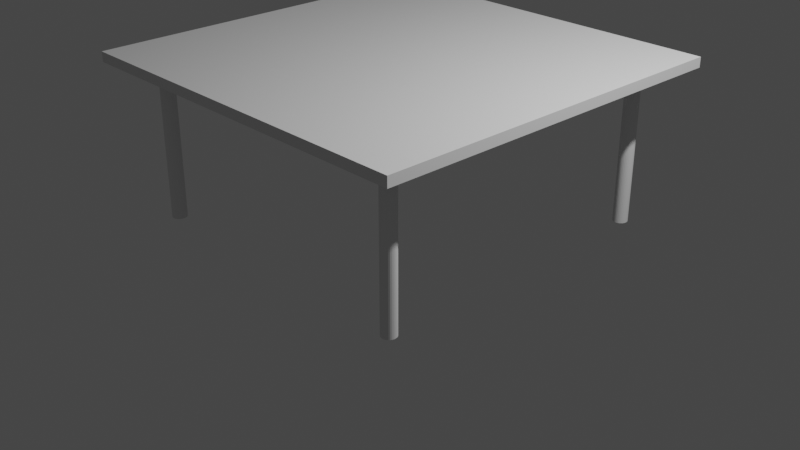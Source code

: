 # Source: table.blend  (saved by Blender 2.92.15; exported with 4.5.12 LTS)
import bpy
from mathutils import Matrix  # noqa: F401  (used for matrix-valued properties, if any)

bpy.ops.wm.read_factory_settings(use_empty=True)
scene = bpy.context.scene
scene.name = 'Scene'

# ---- collections
col_collection = bpy.data.collections.new('Collection'); scene.collection.children.link(col_collection)

# ---- materials (node trees are filled in below, after node groups)
mat_material_001 = bpy.data.materials.new('Material.001')
mat_material_001.alpha_threshold = 0.0
mat_material_001.use_transparent_shadow = False
mat_material_001.line_color = (0.0, 0.0, 0.0, 1.0)

# ---- material node trees
mat_material_001.use_nodes = True; mat_material_001.node_tree.nodes.clear()
_N = mat_material_001.node_tree.nodes; _L = mat_material_001.node_tree.links
n0 = _N.new('ShaderNodeOutputMaterial'); n0.name = 'Material Output'; n0.location = (300, 300)
n1 = _N.new('ShaderNodeBsdfPrincipled'); n1.name = 'Principled BSDF'; n1.location = (10, 300)
n1.distribution = 'GGX'
n1.subsurface_method = 'BURLEY'
n1.inputs[2].default_value = 0.4
n1.inputs[3].default_value = 1.45
n1.inputs[27].default_value = (0.0, 0.0, 0.0, 1.0)
n1.inputs[28].default_value = 1.0
_L.new(n1.outputs[0], n0.inputs[0])
n0.is_active_output = True

# ---- world
world_world = bpy.data.worlds.new('World'); scene.world = world_world
world_world.use_nodes = True; world_world.node_tree.nodes.clear()
_N = world_world.node_tree.nodes; _L = world_world.node_tree.links
n0 = _N.new('ShaderNodeOutputWorld'); n0.name = 'World Output'; n0.location = (300, 300)
n1 = _N.new('ShaderNodeBackground'); n1.name = 'Background'; n1.location = (10, 300)
n1.inputs[0].default_value = (0.05088, 0.05088, 0.05088, 1.0)
_L.new(n1.outputs[0], n0.inputs[0])
n0.is_active_output = True
world_world.color = (0.05088, 0.05088, 0.05088)
world_world.use_sun_shadow = False
world_world.sun_shadow_jitter_overblur = 0.0

# ---- cameras
cam_camera = bpy.data.cameras.new('Camera')
cam_camera.clip_end = 100.0
cam_camera.ortho_scale = 7.314

# ---- lights
light_light = bpy.data.lights.new('Light', 'POINT')
light_light.transmission_factor = 0.0
light_light.energy = 1000.0
light_light.shadow_soft_size = 0.1
light_light.shadow_maximum_resolution = 0.006
light_light.use_absolute_resolution = True

# ---- meshes
me_cube_001 = bpy.data.meshes.new('Cube.001')
me_cube_001.from_pydata([(1.0, 1.0, 1.0), (1.0, 1.0, -1.0), (1.0, -1.0, 1.0), (1.0, -1.0, -1.0), (-1.0, 1.0, 1.0), (-1.0, 1.0, -1.0), (-1.0, -1.0, 1.0), (-1.0, -1.0, -1.0)], [], [(0, 4, 6, 2), (3, 2, 6, 7), (7, 6, 4, 5), (5, 1, 3, 7), (1, 0, 2, 3), (5, 4, 0, 1)])
_uv = me_cube_001.uv_layers.new(name='UVMap')
_uv.uv.foreach_set('vector', [0.625, 0.5, 0.875, 0.5, 0.875, 0.75, 0.625, 0.75, 0.375, 0.75, 0.625, 0.75, 0.625, 1.0, 0.375, 1.0, 0.375, 0.0, 0.625, 0.0, 0.625, 0.25, 0.375, 0.25, 0.125, 0.5, 0.375, 0.5, 0.375, 0.75, 0.125, 0.75, 0.375, 0.5, 0.625, 0.5, 0.625, 0.75, 0.375, 0.75, 0.375, 0.25, 0.625, 0.25, 0.625, 0.5, 0.375, 0.5])
me_cube_001.materials.append(mat_material_001)
me_cube_001.use_remesh_preserve_volume = False
me_cube_001.use_remesh_preserve_attributes = False
me_cube_001.use_mirror_vertex_groups = False
me_cube_001.update()
me_cylinder = bpy.data.meshes.new('Cylinder')
me_cylinder.from_pydata([(0.0, 1.0, -1.0), (0.0, 1.0, 1.0), (0.1951, 0.9808, -1.0), (0.1951, 0.9808, 1.0), (0.3827, 0.9239, -1.0), (0.3827, 0.9239, 1.0), (0.5556, 0.8315, -1.0), (0.5556, 0.8315, 1.0), (0.7071, 0.7071, -1.0), (0.7071, 0.7071, 1.0), (0.8315, 0.5556, -1.0), (0.8315, 0.5556, 1.0), (0.9239, 0.3827, -1.0), (0.9239, 0.3827, 1.0), (0.9808, 0.1951, -1.0), (0.9808, 0.1951, 1.0), (1.0, 7.55e-08, -1.0), (1.0, 7.55e-08, 1.0), (0.9808, -0.1951, -1.0), (0.9808, -0.1951, 1.0), (0.9239, -0.3827, -1.0), (0.9239, -0.3827, 1.0), (0.8315, -0.5556, -1.0), (0.8315, -0.5556, 1.0), (0.7071, -0.7071, -1.0), (0.7071, -0.7071, 1.0), (0.5556, -0.8315, -1.0), (0.5556, -0.8315, 1.0), (0.3827, -0.9239, -1.0), (0.3827, -0.9239, 1.0), (0.1951, -0.9808, -1.0), (0.1951, -0.9808, 1.0), (-3.258e-07, -1.0, -1.0), (-3.258e-07, -1.0, 1.0), (-0.1951, -0.9808, -1.0), (-0.1951, -0.9808, 1.0), (-0.3827, -0.9239, -1.0), (-0.3827, -0.9239, 1.0), (-0.5556, -0.8315, -1.0), (-0.5556, -0.8315, 1.0), (-0.7071, -0.7071, -1.0), (-0.7071, -0.7071, 1.0), (-0.8315, -0.5556, -1.0), (-0.8315, -0.5556, 1.0), (-0.9239, -0.3827, -1.0), (-0.9239, -0.3827, 1.0), (-0.9808, -0.1951, -1.0), (-0.9808, -0.1951, 1.0), (-1.0, 9.656e-07, -1.0), (-1.0, 9.656e-07, 1.0), (-0.9808, 0.1951, -1.0), (-0.9808, 0.1951, 1.0), (-0.9239, 0.3827, -1.0), (-0.9239, 0.3827, 1.0), (-0.8315, 0.5556, -1.0), (-0.8315, 0.5556, 1.0), (-0.7071, 0.7071, -1.0), (-0.7071, 0.7071, 1.0), (-0.5556, 0.8315, -1.0), (-0.5556, 0.8315, 1.0), (-0.3827, 0.9239, -1.0), (-0.3827, 0.9239, 1.0), (-0.1951, 0.9808, -1.0), (-0.1951, 0.9808, 1.0)], [], [(0, 1, 3, 2), (2, 3, 5, 4), (4, 5, 7, 6), (6, 7, 9, 8), (8, 9, 11, 10), (10, 11, 13, 12), (12, 13, 15, 14), (14, 15, 17, 16), (16, 17, 19, 18), (18, 19, 21, 20), (20, 21, 23, 22), (22, 23, 25, 24), (24, 25, 27, 26), (26, 27, 29, 28), (28, 29, 31, 30), (30, 31, 33, 32), (32, 33, 35, 34), (34, 35, 37, 36), (36, 37, 39, 38), (38, 39, 41, 40), (40, 41, 43, 42), (42, 43, 45, 44), (44, 45, 47, 46), (46, 47, 49, 48), (48, 49, 51, 50), (50, 51, 53, 52), (52, 53, 55, 54), (54, 55, 57, 56), (56, 57, 59, 58), (58, 59, 61, 60), (3, 1, 63, 61, 59, 57, 55, 53, 51, 49, 47, 45, 43, 41, 39, 37, 35, 33, 31, 29, 27, 25, 23, 21, 19, 17, 15, 13, 11, 9, 7, 5), (60, 61, 63, 62), (62, 63, 1, 0), (0, 2, 4, 6, 8, 10, 12, 14, 16, 18, 20, 22, 24, 26, 28, 30, 32, 34, 36, 38, 40, 42, 44, 46, 48, 50, 52, 54, 56, 58, 60, 62)])
_uv = me_cylinder.uv_layers.new(name='UVMap')
_uv.uv.foreach_set('vector', [1.0, 0.5, 1.0, 1.0, 0.9688, 1.0, 0.9688, 0.5, 0.9688, 0.5, 0.9688, 1.0, 0.9375, 1.0, 0.9375, 0.5, 0.9375, 0.5, 0.9375, 1.0, 0.9062, 1.0, 0.9062, 0.5, 0.9062, 0.5, 0.9062, 1.0, 0.875, 1.0, 0.875, 0.5, 0.875, 0.5, 0.875, 1.0, 0.8438, 1.0, 0.8438, 0.5, 0.8438, 0.5, 0.8438, 1.0, 0.8125, 1.0, 0.8125, 0.5, 0.8125, 0.5, 0.8125, 1.0, 0.7812, 1.0, 0.7812, 0.5, 0.7812, 0.5, 0.7812, 1.0, 0.75, 1.0, 0.75, 0.5, 0.75, 0.5, 0.75, 1.0, 0.7188, 1.0, 0.7188, 0.5, 0.7188, 0.5, 0.7188, 1.0, 0.6875, 1.0, 0.6875, 0.5, 0.6875, 0.5, 0.6875, 1.0, 0.6562, 1.0, 0.6562, 0.5, 0.6562, 0.5, 0.6562, 1.0, 0.625, 1.0, 0.625, 0.5, 0.625, 0.5, 0.625, 1.0, 0.5938, 1.0, 0.5938, 0.5, 0.5938, 0.5, 0.5938, 1.0, 0.5625, 1.0, 0.5625, 0.5, 0.5625, 0.5, 0.5625, 1.0, 0.5312, 1.0, 0.5312, 0.5, 0.5312, 0.5, 0.5312, 1.0, 0.5, 1.0, 0.5, 0.5, 0.5, 0.5, 0.5, 1.0, 0.4688, 1.0, 0.4688, 0.5, 0.4688, 0.5, 0.4688, 1.0, 0.4375, 1.0, 0.4375, 0.5, 0.4375, 0.5, 0.4375, 1.0, 0.4062, 1.0, 0.4062, 0.5, 0.4062, 0.5, 0.4062, 1.0, 0.375, 1.0, 0.375, 0.5, 0.375, 0.5, 0.375, 1.0, 0.3438, 1.0, 0.3438, 0.5, 0.3438, 0.5, 0.3438, 1.0, 0.3125, 1.0, 0.3125, 0.5, 0.3125, 0.5, 0.3125, 1.0, 0.2812, 1.0, 0.2812, 0.5, 0.2812, 0.5, 0.2812, 1.0, 0.25, 1.0, 0.25, 0.5, 0.25, 0.5, 0.25, 1.0, 0.2188, 1.0, 0.2188, 0.5, 0.2188, 0.5, 0.2188, 1.0, 0.1875, 1.0, 0.1875, 0.5, 0.1875, 0.5, 0.1875, 1.0, 0.1562, 1.0, 0.1562, 0.5, 0.1562, 0.5, 0.1562, 1.0, 0.125, 1.0, 0.125, 0.5, 0.125, 0.5, 0.125, 1.0, 0.09375, 1.0, 0.09375, 0.5, 0.09375, 0.5, 0.09375, 1.0, 0.0625, 1.0, 0.0625, 0.5, 0.2968, 0.4854, 0.25, 0.49, 0.2032, 0.4854, 0.1582, 0.4717, 0.1167, 0.4496, 0.08029, 0.4197, 0.05045, 0.3833, 0.02827, 0.3418, 0.01461, 0.2968, 0.01, 0.25, 0.01461, 0.2032, 0.02827, 0.1582, 0.05045, 0.1167, 0.08029, 0.08029, 0.1167, 0.05045, 0.1582, 0.02827, 0.2032, 0.01461, 0.25, 0.01, 0.2968, 0.01461, 0.3418, 0.02827, 0.3833, 0.05045, 0.4197, 0.08029, 0.4496, 0.1167, 0.4717, 0.1582, 0.4854, 0.2032, 0.49, 0.25, 0.4854, 0.2968, 0.4717, 0.3418, 0.4496, 0.3833, 0.4197, 0.4197, 0.3833, 0.4496, 0.3418, 0.4717, 0.0625, 0.5, 0.0625, 1.0, 0.03125, 1.0, 0.03125, 0.5, 0.03125, 0.5, 0.03125, 1.0, 0.0, 1.0, 0.0, 0.5, 0.75, 0.49, 0.7968, 0.4854, 0.8418, 0.4717, 0.8833, 0.4496, 0.9197, 0.4197, 0.9496, 0.3833, 0.9717, 0.3418, 0.9854, 0.2968, 0.99, 0.25, 0.9854, 0.2032, 0.9717, 0.1582, 0.9496, 0.1167, 0.9197, 0.08029, 0.8833, 0.05045, 0.8418, 0.02827, 0.7968, 0.01461, 0.75, 0.01, 0.7032, 0.01461, 0.6582, 0.02827, 0.6167, 0.05045, 0.5803, 0.08029, 0.5504, 0.1167, 0.5283, 0.1582, 0.5146, 0.2032, 0.51, 0.25, 0.5146, 0.2968, 0.5283, 0.3418, 0.5504, 0.3833, 0.5803, 0.4197, 0.6167, 0.4496, 0.6582, 0.4717, 0.7032, 0.4854])
me_cylinder.use_remesh_fix_poles = True
me_cylinder.use_remesh_preserve_attributes = False
me_cylinder.use_mirror_vertex_groups = False
me_cylinder.update()

# ---- objects
ob_light = bpy.data.objects.new('Light', light_light)
ob_camera = bpy.data.objects.new('Camera', cam_camera)
ob_cube_001 = bpy.data.objects.new('Cube.001', me_cube_001)
ob_cylinder = bpy.data.objects.new('Cylinder', me_cylinder)

# ---- transforms, parenting, visibility, modifiers, constraints
ob_light.location = (4.076, 1.005, 5.904)
ob_light.rotation_euler = (0.6503, 0.05522, 1.866)
ob_light.lock_rotations_4d = False
ob_light.empty_display_type = 'ARROWS'
ob_light.color = (0.0, 0.0, 0.0, 0.0)
ob_light.lineart.crease_threshold = 0.0
ob_camera.location = (7.359, -6.926, 4.958)
ob_camera.rotation_euler = (1.109, 0.0, 0.8149)
ob_camera.lock_rotations_4d = False
ob_camera.empty_display_type = 'ARROWS'
ob_camera.color = (0.0, 0.0, 0.0, 0.0)
ob_camera.display_type = 'WIRE'
ob_camera.lineart.crease_threshold = 0.0
ob_cube_001.location = (0.0, 0.0, 1.678)
ob_cube_001.scale = (2.0, 2.0, 0.05252)
ob_cube_001.lock_rotations_4d = False
ob_cube_001.empty_display_type = 'ARROWS'
ob_cube_001.lineart.crease_threshold = 0.0
_m = ob_cube_001.modifiers.new('Mirror', 'MIRROR')
_m.use_axis = (False, False, False)
ob_cylinder.location = (1.562, 1.587, 0.8632)
ob_cylinder.scale = (0.07589, 0.07792, 0.8537)
ob_cylinder.lineart.crease_threshold = 0.0
_m = ob_cylinder.modifiers.new('Mirror', 'MIRROR')
_m.use_axis = (True, True, False)
_m.mirror_object = ob_cube_001

# ---- collection membership
col_collection.objects.link(ob_light)
col_collection.objects.link(ob_camera)
col_collection.objects.link(ob_cube_001)
col_collection.objects.link(ob_cylinder)

# ---- scene / render settings (as saved in the file)
scene.camera = ob_camera
scene.frame_start = 1; scene.frame_end = 250; scene.frame_set(1)
scene.render.engine = 'BLENDER_EEVEE_NEXT'
scene.cycles.use_denoising = False
scene.cycles.samples = 128
scene.cycles.sampling_pattern = 'TABULATED_SOBOL'
scene.cycles.use_adaptive_sampling = False
scene.cycles.use_light_tree = False
scene.view_settings.view_transform = 'Filmic'
bpy.context.view_layer.update()

